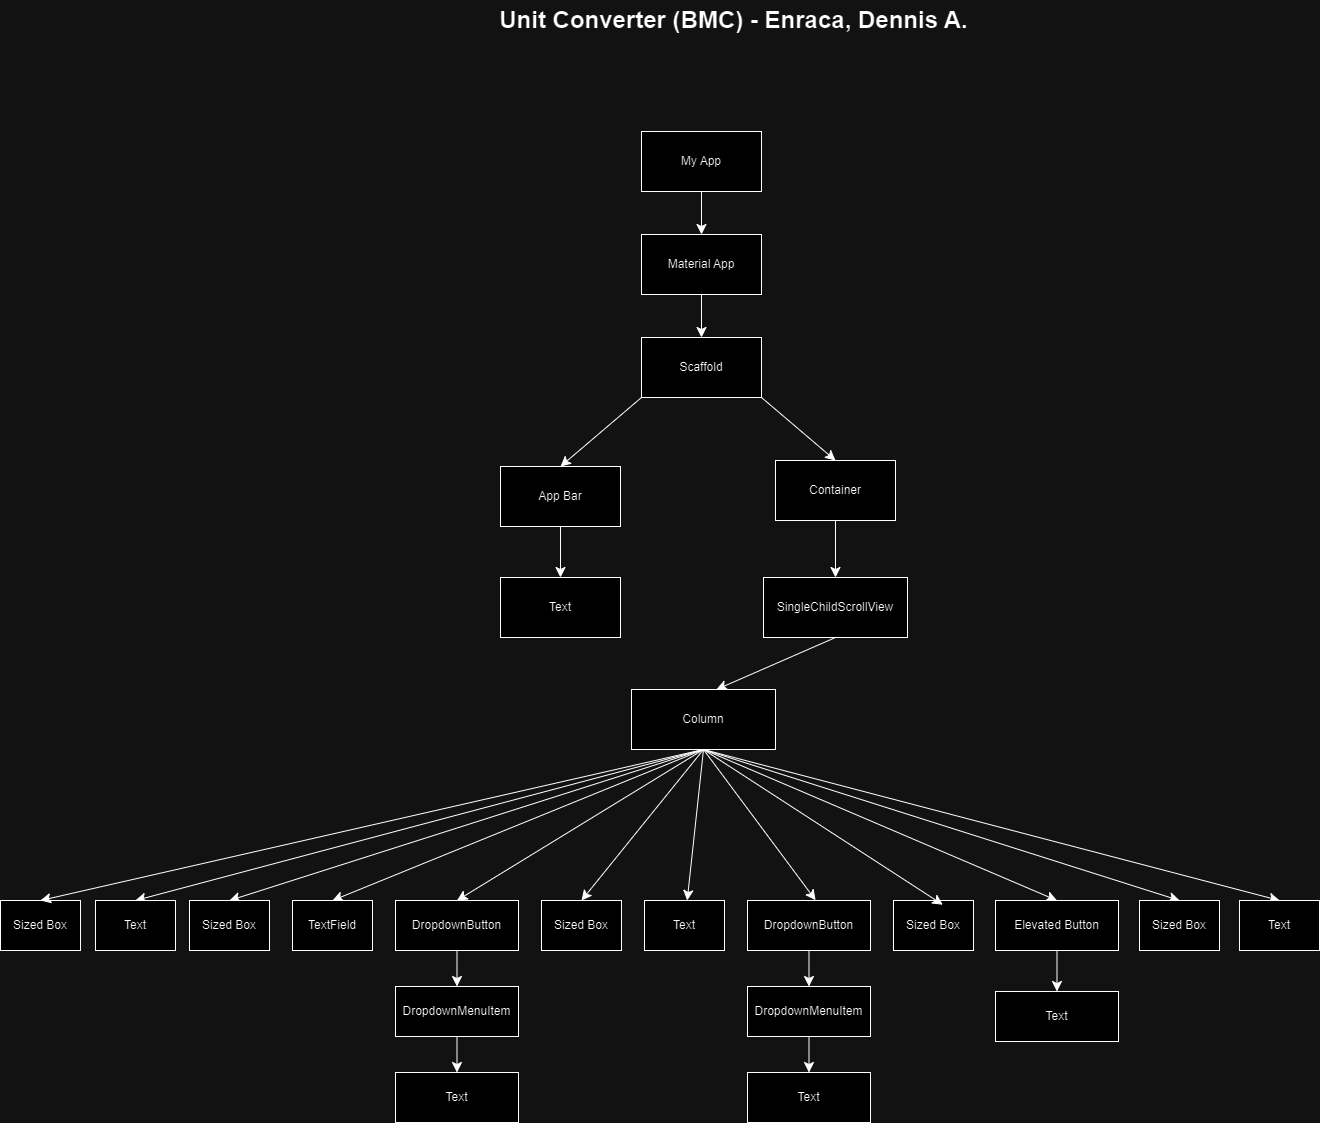

The diagram above was exported from draw.io. Its source (the exported page's mxGraphModel, read from the mxfile embedded in the PNG):
<mxGraphModel dx="2758" dy="2042" grid="0" gridSize="10" guides="1" tooltips="1" connect="1" arrows="1" fold="1" page="0" pageScale="1" pageWidth="850" pageHeight="1100" math="0" shadow="0">
  <root>
    <mxCell id="0" />
    <mxCell id="1" parent="0" />
    <mxCell id="KxdU4YgEuIBeYt4stjWa-7" style="edgeStyle=none;curved=1;rounded=0;orthogonalLoop=1;jettySize=auto;html=1;exitX=0.5;exitY=1;exitDx=0;exitDy=0;entryX=0.5;entryY=0;entryDx=0;entryDy=0;fontSize=12;startSize=8;endSize=8;" edge="1" parent="1" source="KxdU4YgEuIBeYt4stjWa-1" target="KxdU4YgEuIBeYt4stjWa-5">
      <mxGeometry relative="1" as="geometry" />
    </mxCell>
    <mxCell id="KxdU4YgEuIBeYt4stjWa-1" value="My App" style="rounded=0;whiteSpace=wrap;html=1;" vertex="1" parent="1">
      <mxGeometry x="292" y="-241" width="120" height="60" as="geometry" />
    </mxCell>
    <mxCell id="KxdU4YgEuIBeYt4stjWa-8" style="edgeStyle=none;curved=1;rounded=0;orthogonalLoop=1;jettySize=auto;html=1;exitX=0.5;exitY=1;exitDx=0;exitDy=0;entryX=0.5;entryY=0;entryDx=0;entryDy=0;fontSize=12;startSize=8;endSize=8;" edge="1" parent="1" source="KxdU4YgEuIBeYt4stjWa-5" target="KxdU4YgEuIBeYt4stjWa-6">
      <mxGeometry relative="1" as="geometry" />
    </mxCell>
    <mxCell id="KxdU4YgEuIBeYt4stjWa-5" value="Material App" style="rounded=0;whiteSpace=wrap;html=1;" vertex="1" parent="1">
      <mxGeometry x="292" y="-138" width="120" height="60" as="geometry" />
    </mxCell>
    <mxCell id="KxdU4YgEuIBeYt4stjWa-16" style="edgeStyle=none;curved=1;rounded=0;orthogonalLoop=1;jettySize=auto;html=1;exitX=0;exitY=1;exitDx=0;exitDy=0;entryX=0.5;entryY=0;entryDx=0;entryDy=0;fontSize=12;startSize=8;endSize=8;" edge="1" parent="1" source="KxdU4YgEuIBeYt4stjWa-6" target="KxdU4YgEuIBeYt4stjWa-9">
      <mxGeometry relative="1" as="geometry" />
    </mxCell>
    <mxCell id="KxdU4YgEuIBeYt4stjWa-18" style="edgeStyle=none;curved=1;rounded=0;orthogonalLoop=1;jettySize=auto;html=1;exitX=1;exitY=1;exitDx=0;exitDy=0;entryX=0.5;entryY=0;entryDx=0;entryDy=0;fontSize=12;startSize=8;endSize=8;" edge="1" parent="1" source="KxdU4YgEuIBeYt4stjWa-6" target="KxdU4YgEuIBeYt4stjWa-11">
      <mxGeometry relative="1" as="geometry" />
    </mxCell>
    <mxCell id="KxdU4YgEuIBeYt4stjWa-6" value="Scaffold" style="rounded=0;whiteSpace=wrap;html=1;" vertex="1" parent="1">
      <mxGeometry x="292" y="-35" width="120" height="60" as="geometry" />
    </mxCell>
    <mxCell id="KxdU4YgEuIBeYt4stjWa-17" style="edgeStyle=none;curved=1;rounded=0;orthogonalLoop=1;jettySize=auto;html=1;entryX=0.5;entryY=0;entryDx=0;entryDy=0;fontSize=12;startSize=8;endSize=8;" edge="1" parent="1" source="KxdU4YgEuIBeYt4stjWa-9" target="KxdU4YgEuIBeYt4stjWa-10">
      <mxGeometry relative="1" as="geometry" />
    </mxCell>
    <mxCell id="KxdU4YgEuIBeYt4stjWa-9" value="App Bar" style="rounded=0;whiteSpace=wrap;html=1;" vertex="1" parent="1">
      <mxGeometry x="151" y="94" width="120" height="60" as="geometry" />
    </mxCell>
    <mxCell id="KxdU4YgEuIBeYt4stjWa-50" style="edgeStyle=none;curved=1;rounded=0;orthogonalLoop=1;jettySize=auto;html=1;entryX=0.5;entryY=0;entryDx=0;entryDy=0;fontSize=12;startSize=8;endSize=8;exitX=0.5;exitY=1;exitDx=0;exitDy=0;" edge="1" parent="1" source="KxdU4YgEuIBeYt4stjWa-20" target="KxdU4YgEuIBeYt4stjWa-34">
      <mxGeometry relative="1" as="geometry">
        <mxPoint x="274" y="343" as="sourcePoint" />
      </mxGeometry>
    </mxCell>
    <mxCell id="KxdU4YgEuIBeYt4stjWa-10" value="Text" style="rounded=0;whiteSpace=wrap;html=1;" vertex="1" parent="1">
      <mxGeometry x="151" y="205" width="120" height="60" as="geometry" />
    </mxCell>
    <mxCell id="KxdU4YgEuIBeYt4stjWa-75" style="edgeStyle=none;curved=1;rounded=0;orthogonalLoop=1;jettySize=auto;html=1;exitX=0.5;exitY=1;exitDx=0;exitDy=0;entryX=0.5;entryY=0;entryDx=0;entryDy=0;fontSize=12;startSize=8;endSize=8;" edge="1" parent="1" source="KxdU4YgEuIBeYt4stjWa-11" target="KxdU4YgEuIBeYt4stjWa-19">
      <mxGeometry relative="1" as="geometry" />
    </mxCell>
    <mxCell id="KxdU4YgEuIBeYt4stjWa-11" value="Container" style="rounded=0;whiteSpace=wrap;html=1;" vertex="1" parent="1">
      <mxGeometry x="426" y="88" width="120" height="60" as="geometry" />
    </mxCell>
    <mxCell id="KxdU4YgEuIBeYt4stjWa-21" style="edgeStyle=none;curved=1;rounded=0;orthogonalLoop=1;jettySize=auto;html=1;exitX=0.5;exitY=1;exitDx=0;exitDy=0;fontSize=12;startSize=8;endSize=8;entryX=0.59;entryY=0;entryDx=0;entryDy=0;entryPerimeter=0;" edge="1" parent="1" source="KxdU4YgEuIBeYt4stjWa-19" target="KxdU4YgEuIBeYt4stjWa-20">
      <mxGeometry relative="1" as="geometry">
        <mxPoint x="426" y="320" as="targetPoint" />
      </mxGeometry>
    </mxCell>
    <mxCell id="KxdU4YgEuIBeYt4stjWa-19" value="SingleChildScrollView" style="rounded=0;whiteSpace=wrap;html=1;" vertex="1" parent="1">
      <mxGeometry x="414" y="205" width="144" height="60" as="geometry" />
    </mxCell>
    <mxCell id="KxdU4YgEuIBeYt4stjWa-52" style="edgeStyle=none;curved=1;rounded=0;orthogonalLoop=1;jettySize=auto;html=1;exitX=0.5;exitY=1;exitDx=0;exitDy=0;entryX=0.5;entryY=0;entryDx=0;entryDy=0;fontSize=12;startSize=8;endSize=8;" edge="1" parent="1" source="KxdU4YgEuIBeYt4stjWa-20" target="KxdU4YgEuIBeYt4stjWa-36">
      <mxGeometry relative="1" as="geometry" />
    </mxCell>
    <mxCell id="KxdU4YgEuIBeYt4stjWa-53" style="edgeStyle=none;curved=1;rounded=0;orthogonalLoop=1;jettySize=auto;html=1;entryX=0.5;entryY=0;entryDx=0;entryDy=0;fontSize=12;startSize=8;endSize=8;exitX=0.5;exitY=1;exitDx=0;exitDy=0;" edge="1" parent="1" source="KxdU4YgEuIBeYt4stjWa-20" target="KxdU4YgEuIBeYt4stjWa-37">
      <mxGeometry relative="1" as="geometry">
        <mxPoint x="292" y="349" as="sourcePoint" />
      </mxGeometry>
    </mxCell>
    <mxCell id="KxdU4YgEuIBeYt4stjWa-54" style="edgeStyle=none;curved=1;rounded=0;orthogonalLoop=1;jettySize=auto;html=1;exitX=0.5;exitY=1;exitDx=0;exitDy=0;entryX=0.5;entryY=0;entryDx=0;entryDy=0;fontSize=12;startSize=8;endSize=8;" edge="1" parent="1" source="KxdU4YgEuIBeYt4stjWa-20" target="KxdU4YgEuIBeYt4stjWa-38">
      <mxGeometry relative="1" as="geometry" />
    </mxCell>
    <mxCell id="KxdU4YgEuIBeYt4stjWa-55" style="edgeStyle=none;curved=1;rounded=0;orthogonalLoop=1;jettySize=auto;html=1;exitX=0.5;exitY=1;exitDx=0;exitDy=0;entryX=0.5;entryY=0;entryDx=0;entryDy=0;fontSize=12;startSize=8;endSize=8;" edge="1" parent="1" source="KxdU4YgEuIBeYt4stjWa-20" target="KxdU4YgEuIBeYt4stjWa-35">
      <mxGeometry relative="1" as="geometry" />
    </mxCell>
    <mxCell id="KxdU4YgEuIBeYt4stjWa-56" style="edgeStyle=none;curved=1;rounded=0;orthogonalLoop=1;jettySize=auto;html=1;exitX=0.5;exitY=1;exitDx=0;exitDy=0;entryX=0.5;entryY=0;entryDx=0;entryDy=0;fontSize=12;startSize=8;endSize=8;" edge="1" parent="1" source="KxdU4YgEuIBeYt4stjWa-20" target="KxdU4YgEuIBeYt4stjWa-45">
      <mxGeometry relative="1" as="geometry" />
    </mxCell>
    <mxCell id="KxdU4YgEuIBeYt4stjWa-57" style="edgeStyle=none;curved=1;rounded=0;orthogonalLoop=1;jettySize=auto;html=1;exitX=0.5;exitY=1;exitDx=0;exitDy=0;entryX=0.5;entryY=0;entryDx=0;entryDy=0;fontSize=12;startSize=8;endSize=8;" edge="1" parent="1" source="KxdU4YgEuIBeYt4stjWa-20" target="KxdU4YgEuIBeYt4stjWa-42">
      <mxGeometry relative="1" as="geometry" />
    </mxCell>
    <mxCell id="KxdU4YgEuIBeYt4stjWa-62" style="edgeStyle=none;curved=1;rounded=0;orthogonalLoop=1;jettySize=auto;html=1;exitX=0.5;exitY=1;exitDx=0;exitDy=0;entryX=0.5;entryY=0;entryDx=0;entryDy=0;fontSize=12;startSize=8;endSize=8;" edge="1" parent="1" source="KxdU4YgEuIBeYt4stjWa-20" target="KxdU4YgEuIBeYt4stjWa-40">
      <mxGeometry relative="1" as="geometry" />
    </mxCell>
    <mxCell id="KxdU4YgEuIBeYt4stjWa-63" style="edgeStyle=none;curved=1;rounded=0;orthogonalLoop=1;jettySize=auto;html=1;exitX=0.5;exitY=1;exitDx=0;exitDy=0;fontSize=12;startSize=8;endSize=8;" edge="1" parent="1" source="KxdU4YgEuIBeYt4stjWa-20" target="KxdU4YgEuIBeYt4stjWa-41">
      <mxGeometry relative="1" as="geometry" />
    </mxCell>
    <mxCell id="KxdU4YgEuIBeYt4stjWa-20" value="Column" style="rounded=0;whiteSpace=wrap;html=1;" vertex="1" parent="1">
      <mxGeometry x="282" y="317" width="144" height="60" as="geometry" />
    </mxCell>
    <mxCell id="KxdU4YgEuIBeYt4stjWa-22" value="Sized Box" style="rounded=0;whiteSpace=wrap;html=1;" vertex="1" parent="1">
      <mxGeometry x="-349" y="528" width="80" height="50" as="geometry" />
    </mxCell>
    <mxCell id="KxdU4YgEuIBeYt4stjWa-34" value="Text" style="rounded=0;whiteSpace=wrap;html=1;" vertex="1" parent="1">
      <mxGeometry x="-254" y="528" width="80" height="50" as="geometry" />
    </mxCell>
    <mxCell id="KxdU4YgEuIBeYt4stjWa-35" value="Text" style="rounded=0;whiteSpace=wrap;html=1;" vertex="1" parent="1">
      <mxGeometry x="890" y="528" width="80" height="50" as="geometry" />
    </mxCell>
    <mxCell id="KxdU4YgEuIBeYt4stjWa-36" value="Sized Box" style="rounded=0;whiteSpace=wrap;html=1;" vertex="1" parent="1">
      <mxGeometry x="-160" y="528" width="80" height="50" as="geometry" />
    </mxCell>
    <mxCell id="KxdU4YgEuIBeYt4stjWa-37" value="TextField" style="rounded=0;whiteSpace=wrap;html=1;" vertex="1" parent="1">
      <mxGeometry x="-57" y="528" width="80" height="50" as="geometry" />
    </mxCell>
    <mxCell id="KxdU4YgEuIBeYt4stjWa-67" style="edgeStyle=none;curved=1;rounded=0;orthogonalLoop=1;jettySize=auto;html=1;exitX=0.5;exitY=1;exitDx=0;exitDy=0;entryX=0.5;entryY=0;entryDx=0;entryDy=0;fontSize=12;startSize=8;endSize=8;" edge="1" parent="1" source="KxdU4YgEuIBeYt4stjWa-38" target="KxdU4YgEuIBeYt4stjWa-64">
      <mxGeometry relative="1" as="geometry" />
    </mxCell>
    <mxCell id="KxdU4YgEuIBeYt4stjWa-38" value="DropdownButton" style="rounded=0;whiteSpace=wrap;html=1;" vertex="1" parent="1">
      <mxGeometry x="46" y="528" width="123" height="50" as="geometry" />
    </mxCell>
    <mxCell id="KxdU4YgEuIBeYt4stjWa-40" value="Sized Box" style="rounded=0;whiteSpace=wrap;html=1;" vertex="1" parent="1">
      <mxGeometry x="192" y="528" width="80" height="50" as="geometry" />
    </mxCell>
    <mxCell id="KxdU4YgEuIBeYt4stjWa-41" value="Text" style="rounded=0;whiteSpace=wrap;html=1;" vertex="1" parent="1">
      <mxGeometry x="295" y="528" width="80" height="50" as="geometry" />
    </mxCell>
    <mxCell id="KxdU4YgEuIBeYt4stjWa-74" style="edgeStyle=none;curved=1;rounded=0;orthogonalLoop=1;jettySize=auto;html=1;exitX=0.5;exitY=1;exitDx=0;exitDy=0;entryX=0.5;entryY=0;entryDx=0;entryDy=0;fontSize=12;startSize=8;endSize=8;" edge="1" parent="1" source="KxdU4YgEuIBeYt4stjWa-42" target="KxdU4YgEuIBeYt4stjWa-73">
      <mxGeometry relative="1" as="geometry" />
    </mxCell>
    <mxCell id="KxdU4YgEuIBeYt4stjWa-42" value="Elevated Button" style="rounded=0;whiteSpace=wrap;html=1;" vertex="1" parent="1">
      <mxGeometry x="646" y="528" width="123" height="50" as="geometry" />
    </mxCell>
    <mxCell id="KxdU4YgEuIBeYt4stjWa-71" style="edgeStyle=none;curved=1;rounded=0;orthogonalLoop=1;jettySize=auto;html=1;exitX=0.5;exitY=1;exitDx=0;exitDy=0;fontSize=12;startSize=8;endSize=8;" edge="1" parent="1" source="KxdU4YgEuIBeYt4stjWa-43" target="KxdU4YgEuIBeYt4stjWa-69">
      <mxGeometry relative="1" as="geometry" />
    </mxCell>
    <mxCell id="KxdU4YgEuIBeYt4stjWa-43" value="DropdownButton" style="rounded=0;whiteSpace=wrap;html=1;" vertex="1" parent="1">
      <mxGeometry x="398" y="528" width="123" height="50" as="geometry" />
    </mxCell>
    <mxCell id="KxdU4YgEuIBeYt4stjWa-44" value="Sized Box" style="rounded=0;whiteSpace=wrap;html=1;" vertex="1" parent="1">
      <mxGeometry x="544" y="528" width="80" height="50" as="geometry" />
    </mxCell>
    <mxCell id="KxdU4YgEuIBeYt4stjWa-45" value="Sized Box" style="rounded=0;whiteSpace=wrap;html=1;" vertex="1" parent="1">
      <mxGeometry x="790" y="528" width="80" height="50" as="geometry" />
    </mxCell>
    <mxCell id="KxdU4YgEuIBeYt4stjWa-49" value="" style="endArrow=classic;html=1;rounded=0;fontSize=12;startSize=8;endSize=8;curved=1;entryX=0.5;entryY=0;entryDx=0;entryDy=0;exitX=0.5;exitY=1;exitDx=0;exitDy=0;" edge="1" parent="1" source="KxdU4YgEuIBeYt4stjWa-20" target="KxdU4YgEuIBeYt4stjWa-22">
      <mxGeometry width="50" height="50" relative="1" as="geometry">
        <mxPoint x="150" y="218" as="sourcePoint" />
        <mxPoint x="133" y="303" as="targetPoint" />
      </mxGeometry>
    </mxCell>
    <mxCell id="KxdU4YgEuIBeYt4stjWa-58" style="edgeStyle=none;curved=1;rounded=0;orthogonalLoop=1;jettySize=auto;html=1;exitX=0.5;exitY=1;exitDx=0;exitDy=0;entryX=0.617;entryY=0.085;entryDx=0;entryDy=0;entryPerimeter=0;fontSize=12;startSize=8;endSize=8;" edge="1" parent="1" source="KxdU4YgEuIBeYt4stjWa-20" target="KxdU4YgEuIBeYt4stjWa-44">
      <mxGeometry relative="1" as="geometry" />
    </mxCell>
    <mxCell id="KxdU4YgEuIBeYt4stjWa-61" style="edgeStyle=none;curved=1;rounded=0;orthogonalLoop=1;jettySize=auto;html=1;exitX=0.5;exitY=1;exitDx=0;exitDy=0;entryX=0.554;entryY=-0.005;entryDx=0;entryDy=0;entryPerimeter=0;fontSize=12;startSize=8;endSize=8;" edge="1" parent="1" source="KxdU4YgEuIBeYt4stjWa-20" target="KxdU4YgEuIBeYt4stjWa-43">
      <mxGeometry relative="1" as="geometry" />
    </mxCell>
    <mxCell id="KxdU4YgEuIBeYt4stjWa-68" style="edgeStyle=none;curved=1;rounded=0;orthogonalLoop=1;jettySize=auto;html=1;exitX=0.5;exitY=1;exitDx=0;exitDy=0;entryX=0.5;entryY=0;entryDx=0;entryDy=0;fontSize=12;startSize=8;endSize=8;" edge="1" parent="1" source="KxdU4YgEuIBeYt4stjWa-64" target="KxdU4YgEuIBeYt4stjWa-66">
      <mxGeometry relative="1" as="geometry" />
    </mxCell>
    <mxCell id="KxdU4YgEuIBeYt4stjWa-64" value="DropdownMenuItem" style="rounded=0;whiteSpace=wrap;html=1;" vertex="1" parent="1">
      <mxGeometry x="46" y="614" width="123" height="50" as="geometry" />
    </mxCell>
    <mxCell id="KxdU4YgEuIBeYt4stjWa-66" value="Text" style="rounded=0;whiteSpace=wrap;html=1;" vertex="1" parent="1">
      <mxGeometry x="46" y="700" width="123" height="50" as="geometry" />
    </mxCell>
    <mxCell id="KxdU4YgEuIBeYt4stjWa-72" style="edgeStyle=none;curved=1;rounded=0;orthogonalLoop=1;jettySize=auto;html=1;exitX=0.5;exitY=1;exitDx=0;exitDy=0;fontSize=12;startSize=8;endSize=8;" edge="1" parent="1" source="KxdU4YgEuIBeYt4stjWa-69" target="KxdU4YgEuIBeYt4stjWa-70">
      <mxGeometry relative="1" as="geometry" />
    </mxCell>
    <mxCell id="KxdU4YgEuIBeYt4stjWa-69" value="DropdownMenuItem" style="rounded=0;whiteSpace=wrap;html=1;" vertex="1" parent="1">
      <mxGeometry x="398" y="614" width="123" height="50" as="geometry" />
    </mxCell>
    <mxCell id="KxdU4YgEuIBeYt4stjWa-70" value="Text" style="rounded=0;whiteSpace=wrap;html=1;" vertex="1" parent="1">
      <mxGeometry x="398" y="700" width="123" height="50" as="geometry" />
    </mxCell>
    <mxCell id="KxdU4YgEuIBeYt4stjWa-73" value="Text" style="rounded=0;whiteSpace=wrap;html=1;" vertex="1" parent="1">
      <mxGeometry x="646" y="619" width="123" height="50" as="geometry" />
    </mxCell>
    <mxCell id="KxdU4YgEuIBeYt4stjWa-77" value="Unit Converter (BMC) - Enraca, Dennis A." style="text;strokeColor=none;fillColor=none;html=1;fontSize=24;fontStyle=1;verticalAlign=middle;align=center;" vertex="1" parent="1">
      <mxGeometry x="164" y="-372" width="440" height="40" as="geometry" />
    </mxCell>
  </root>
</mxGraphModel>